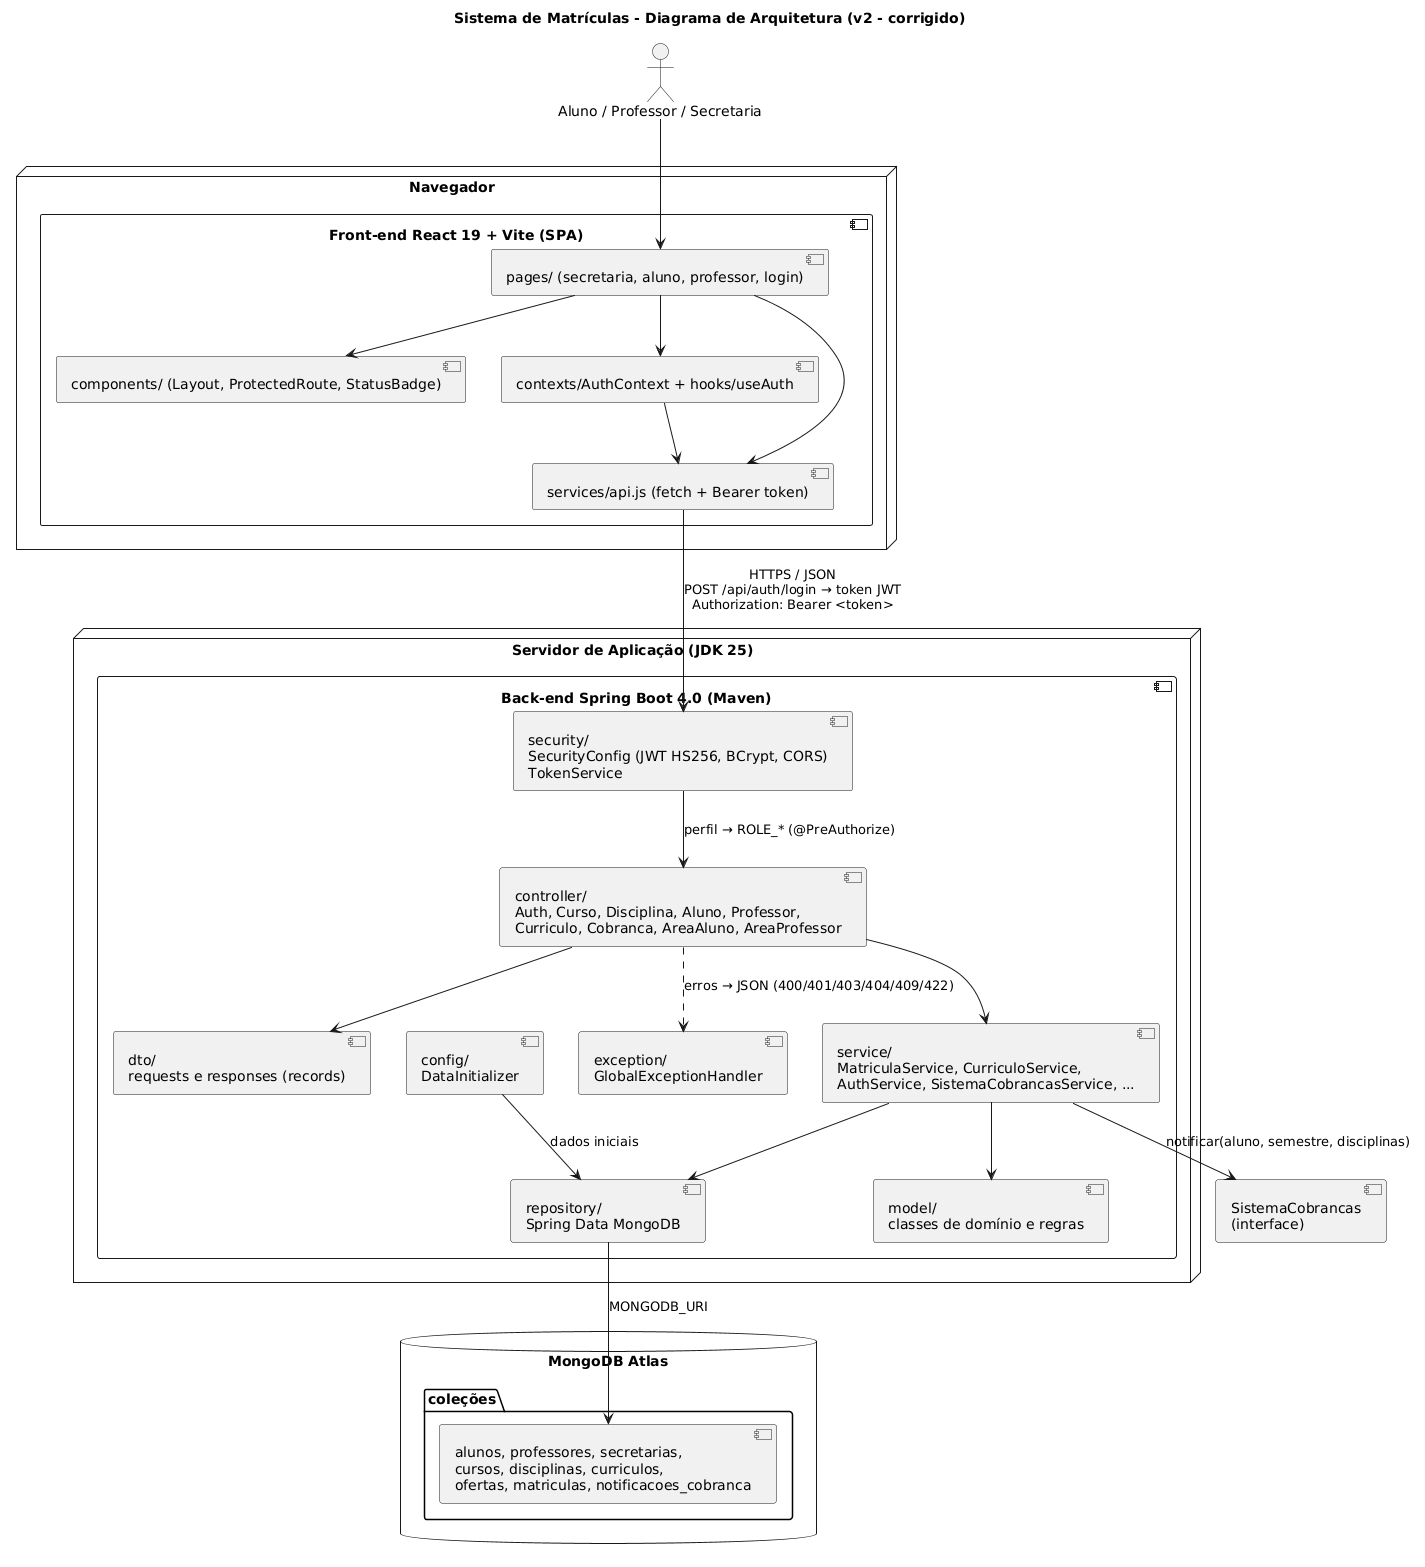

The diagram above was rendered by PlantUML. Its source (embedded in the PNG):
@startuml arquitetura-v2
title Sistema de Matrículas - Diagrama de Arquitetura (v2 - corrigido)
skinparam componentStyle uml2

actor "Aluno / Professor / Secretaria" as User

node "Navegador" {
  component "Front-end React 19 + Vite (SPA)" as SPA {
    [pages/ (secretaria, aluno, professor, login)] as Pages
    [components/ (Layout, ProtectedRoute, StatusBadge)] as Comps
    [contexts/AuthContext + hooks/useAuth] as Auth
    [services/api.js (fetch + Bearer token)] as Api
  }
}

node "Servidor de Aplicação (JDK 25)" {
  component "Back-end Spring Boot 4.0 (Maven)" as API {
    [security/\nSecurityConfig (JWT HS256, BCrypt, CORS)\nTokenService] as Sec
    [controller/\nAuth, Curso, Disciplina, Aluno, Professor,\nCurriculo, Cobranca, AreaAluno, AreaProfessor] as Ctrl
    [dto/\nrequests e responses (records)] as Dto
    [service/\nMatriculaService, CurriculoService,\nAuthService, SistemaCobrancasService, ...] as Svc
    [model/\nclasses de domínio e regras] as Model
    [repository/\nSpring Data MongoDB] as Repo
    [exception/\nGlobalExceptionHandler] as Exc
    [config/\nDataInitializer] as Cfg
  }
}

database "MongoDB Atlas" as Mongo {
  folder "coleções" {
    [alunos, professores, secretarias,\ncursos, disciplinas, curriculos,\nofertas, matriculas, notificacoes_cobranca] as Colls
  }
}

User --> Pages
Pages --> Comps
Pages --> Auth
Pages --> Api
Auth --> Api
Api --> Sec : HTTPS / JSON\nPOST /api/auth/login → token JWT\nAuthorization: Bearer <token>
Sec --> Ctrl : perfil → ROLE_* (@PreAuthorize)
Ctrl --> Dto
Ctrl --> Svc
Ctrl ..> Exc : erros → JSON (400/401/403/404/409/422)
Svc --> Model
Svc --> Repo
Cfg --> Repo : dados iniciais
Repo --> Colls : MONGODB_URI
Svc --> [SistemaCobrancas\n(interface)] : notificar(aluno, semestre, disciplinas)
@enduml